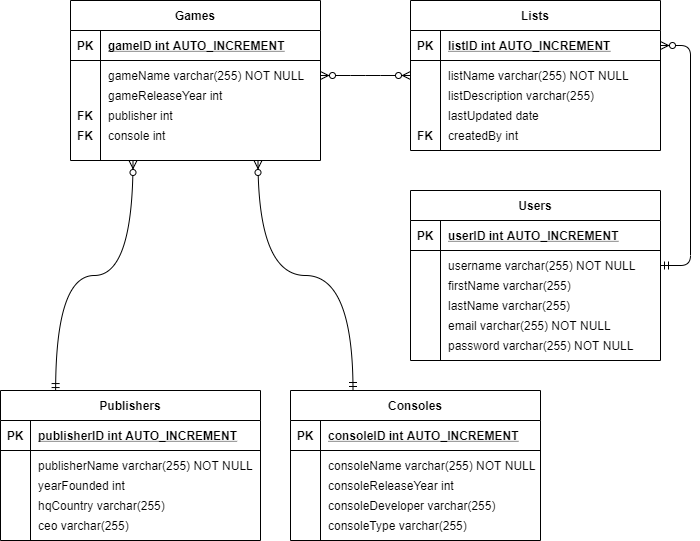

The diagram above was exported from draw.io. Its source (the exported page's mxGraphModel, read from the mxfile embedded in the PNG):
<mxGraphModel dx="1086" dy="966" grid="1" gridSize="10" guides="1" tooltips="1" connect="1" arrows="1" fold="1" page="1" pageScale="1" pageWidth="850" pageHeight="1100" math="0" shadow="0" extFonts="Permanent Marker^https://fonts.googleapis.com/css?family=Permanent+Marker">
  <root>
    <mxCell id="0" />
    <mxCell id="1" parent="0" />
    <mxCell id="C-vyLk0tnHw3VtMMgP7b-1" value="" style="edgeStyle=entityRelationEdgeStyle;endArrow=ERzeroToMany;startArrow=ERzeroToMany;endFill=1;startFill=1;curved=1;entryX=0;entryY=0.5;entryDx=0;entryDy=0;exitX=1;exitY=0.5;exitDx=0;exitDy=0;" parent="1" source="C-vyLk0tnHw3VtMMgP7b-27" target="C-vyLk0tnHw3VtMMgP7b-6" edge="1">
      <mxGeometry width="100" height="100" relative="1" as="geometry">
        <mxPoint x="340" y="720" as="sourcePoint" />
        <mxPoint x="440" y="620" as="targetPoint" />
      </mxGeometry>
    </mxCell>
    <mxCell id="C-vyLk0tnHw3VtMMgP7b-12" value="" style="edgeStyle=entityRelationEdgeStyle;endArrow=ERmandOne;startArrow=ERzeroToMany;endFill=0;startFill=1;rounded=1;" parent="1" source="C-vyLk0tnHw3VtMMgP7b-3" target="C-vyLk0tnHw3VtMMgP7b-17" edge="1">
      <mxGeometry width="100" height="100" relative="1" as="geometry">
        <mxPoint x="400" y="180" as="sourcePoint" />
        <mxPoint x="460" y="205" as="targetPoint" />
      </mxGeometry>
    </mxCell>
    <mxCell id="yAEmMwRzZffwlGaYuJGV-16" style="edgeStyle=orthogonalEdgeStyle;curved=1;orthogonalLoop=1;jettySize=auto;html=1;exitX=0.25;exitY=1;exitDx=0;exitDy=0;entryX=0.212;entryY=0.007;entryDx=0;entryDy=0;startArrow=ERzeroToMany;startFill=1;endArrow=ERmandOne;endFill=0;entryPerimeter=0;" parent="1" source="C-vyLk0tnHw3VtMMgP7b-23" target="yAEmMwRzZffwlGaYuJGV-1" edge="1">
      <mxGeometry relative="1" as="geometry" />
    </mxCell>
    <mxCell id="C-vyLk0tnHw3VtMMgP7b-2" value="Lists" style="shape=table;startSize=30;container=1;collapsible=1;childLayout=tableLayout;fixedRows=1;rowLines=0;fontStyle=1;align=center;resizeLast=1;" parent="1" vertex="1">
      <mxGeometry x="440" y="30" width="250" height="150" as="geometry" />
    </mxCell>
    <mxCell id="C-vyLk0tnHw3VtMMgP7b-3" value="" style="shape=partialRectangle;collapsible=0;dropTarget=0;pointerEvents=0;fillColor=none;points=[[0,0.5],[1,0.5]];portConstraint=eastwest;top=0;left=0;right=0;bottom=1;" parent="C-vyLk0tnHw3VtMMgP7b-2" vertex="1">
      <mxGeometry y="30" width="250" height="30" as="geometry" />
    </mxCell>
    <mxCell id="C-vyLk0tnHw3VtMMgP7b-4" value="PK" style="shape=partialRectangle;overflow=hidden;connectable=0;fillColor=none;top=0;left=0;bottom=0;right=0;fontStyle=1;" parent="C-vyLk0tnHw3VtMMgP7b-3" vertex="1">
      <mxGeometry width="30" height="30" as="geometry" />
    </mxCell>
    <mxCell id="C-vyLk0tnHw3VtMMgP7b-5" value="listID int AUTO_INCREMENT" style="shape=partialRectangle;overflow=hidden;connectable=0;fillColor=none;top=0;left=0;bottom=0;right=0;align=left;spacingLeft=6;fontStyle=5;" parent="C-vyLk0tnHw3VtMMgP7b-3" vertex="1">
      <mxGeometry x="30" width="220" height="30" as="geometry" />
    </mxCell>
    <mxCell id="C-vyLk0tnHw3VtMMgP7b-6" value="" style="shape=partialRectangle;collapsible=0;dropTarget=0;pointerEvents=0;fillColor=none;points=[[0,0.5],[1,0.5]];portConstraint=eastwest;top=0;left=0;right=0;bottom=0;" parent="C-vyLk0tnHw3VtMMgP7b-2" vertex="1">
      <mxGeometry y="60" width="250" height="30" as="geometry" />
    </mxCell>
    <mxCell id="C-vyLk0tnHw3VtMMgP7b-7" value="" style="shape=partialRectangle;overflow=hidden;connectable=0;fillColor=none;top=0;left=0;bottom=0;right=0;" parent="C-vyLk0tnHw3VtMMgP7b-6" vertex="1">
      <mxGeometry width="30" height="30" as="geometry" />
    </mxCell>
    <mxCell id="C-vyLk0tnHw3VtMMgP7b-8" value="listName varchar(255) NOT NULL" style="shape=partialRectangle;overflow=hidden;connectable=0;fillColor=none;top=0;left=0;bottom=0;right=0;align=left;spacingLeft=6;" parent="C-vyLk0tnHw3VtMMgP7b-6" vertex="1">
      <mxGeometry x="30" width="220" height="30" as="geometry" />
    </mxCell>
    <mxCell id="C-vyLk0tnHw3VtMMgP7b-9" value="" style="shape=partialRectangle;collapsible=0;dropTarget=0;pointerEvents=0;fillColor=none;points=[[0,0.5],[1,0.5]];portConstraint=eastwest;top=0;left=0;right=0;bottom=0;" parent="C-vyLk0tnHw3VtMMgP7b-2" vertex="1">
      <mxGeometry y="90" width="250" height="30" as="geometry" />
    </mxCell>
    <mxCell id="C-vyLk0tnHw3VtMMgP7b-10" value="" style="shape=partialRectangle;overflow=hidden;connectable=0;fillColor=none;top=0;left=0;bottom=0;right=0;" parent="C-vyLk0tnHw3VtMMgP7b-9" vertex="1">
      <mxGeometry width="30" height="30" as="geometry" />
    </mxCell>
    <mxCell id="C-vyLk0tnHw3VtMMgP7b-11" value="" style="shape=partialRectangle;overflow=hidden;connectable=0;fillColor=none;top=0;left=0;bottom=0;right=0;align=left;spacingLeft=6;" parent="C-vyLk0tnHw3VtMMgP7b-9" vertex="1">
      <mxGeometry x="30" width="220" height="30" as="geometry" />
    </mxCell>
    <mxCell id="yAEmMwRzZffwlGaYuJGV-18" value="gameReleaseYear int" style="shape=partialRectangle;overflow=hidden;connectable=0;fillColor=none;top=0;left=0;bottom=0;right=0;align=left;spacingLeft=6;" parent="1" vertex="1">
      <mxGeometry x="130" y="110" width="260" height="30" as="geometry" />
    </mxCell>
    <mxCell id="yAEmMwRzZffwlGaYuJGV-19" value="publisher int" style="shape=partialRectangle;overflow=hidden;connectable=0;fillColor=none;top=0;left=0;bottom=0;right=0;align=left;spacingLeft=6;" parent="1" vertex="1">
      <mxGeometry x="130" y="130" width="260" height="30" as="geometry" />
    </mxCell>
    <mxCell id="yAEmMwRzZffwlGaYuJGV-28" value="consoleReleaseYear int" style="shape=partialRectangle;overflow=hidden;connectable=0;fillColor=none;top=0;left=0;bottom=0;right=0;align=left;spacingLeft=6;" parent="1" vertex="1">
      <mxGeometry x="350" y="500" width="220" height="30" as="geometry" />
    </mxCell>
    <mxCell id="yAEmMwRzZffwlGaYuJGV-29" value="consoleDeveloper varchar(255)" style="shape=partialRectangle;overflow=hidden;connectable=0;fillColor=none;top=0;left=0;bottom=0;right=0;align=left;spacingLeft=6;" parent="1" vertex="1">
      <mxGeometry x="350" y="520" width="220" height="30" as="geometry" />
    </mxCell>
    <mxCell id="yAEmMwRzZffwlGaYuJGV-30" value="consoleType varchar(255)" style="shape=partialRectangle;overflow=hidden;connectable=0;fillColor=none;top=0;left=0;bottom=0;right=0;align=left;spacingLeft=6;" parent="1" vertex="1">
      <mxGeometry x="350" y="540" width="220" height="30" as="geometry" />
    </mxCell>
    <mxCell id="yAEmMwRzZffwlGaYuJGV-31" value="yearFounded int" style="shape=partialRectangle;overflow=hidden;connectable=0;fillColor=none;top=0;left=0;bottom=0;right=0;align=left;spacingLeft=6;" parent="1" vertex="1">
      <mxGeometry x="60" y="500" width="230" height="30" as="geometry" />
    </mxCell>
    <mxCell id="yAEmMwRzZffwlGaYuJGV-32" value="hqCountry varchar(255)" style="shape=partialRectangle;overflow=hidden;connectable=0;fillColor=none;top=0;left=0;bottom=0;right=0;align=left;spacingLeft=6;" parent="1" vertex="1">
      <mxGeometry x="60" y="520" width="230" height="30" as="geometry" />
    </mxCell>
    <mxCell id="yAEmMwRzZffwlGaYuJGV-33" value="ceo varchar(255)" style="shape=partialRectangle;overflow=hidden;connectable=0;fillColor=none;top=0;left=0;bottom=0;right=0;align=left;spacingLeft=6;" parent="1" vertex="1">
      <mxGeometry x="60" y="540" width="230" height="30" as="geometry" />
    </mxCell>
    <mxCell id="yAEmMwRzZffwlGaYuJGV-35" value="firstName varchar(255)" style="shape=partialRectangle;overflow=hidden;connectable=0;fillColor=none;top=0;left=0;bottom=0;right=0;align=left;spacingLeft=6;" parent="1" vertex="1">
      <mxGeometry x="470" y="300" width="220" height="30" as="geometry" />
    </mxCell>
    <mxCell id="yAEmMwRzZffwlGaYuJGV-36" value="lastName varchar(255)" style="shape=partialRectangle;overflow=hidden;connectable=0;fillColor=none;top=0;left=0;bottom=0;right=0;align=left;spacingLeft=6;" parent="1" vertex="1">
      <mxGeometry x="470" y="320" width="220" height="30" as="geometry" />
    </mxCell>
    <mxCell id="yAEmMwRzZffwlGaYuJGV-37" value="email varchar(255) NOT NULL" style="shape=partialRectangle;overflow=hidden;connectable=0;fillColor=none;top=0;left=0;bottom=0;right=0;align=left;spacingLeft=6;" parent="1" vertex="1">
      <mxGeometry x="470" y="340" width="220" height="30" as="geometry" />
    </mxCell>
    <mxCell id="yAEmMwRzZffwlGaYuJGV-38" value="password varchar(255) NOT NULL" style="shape=partialRectangle;overflow=hidden;connectable=0;fillColor=none;top=0;left=0;bottom=0;right=0;align=left;spacingLeft=6;" parent="1" vertex="1">
      <mxGeometry x="470" y="360" width="220" height="30" as="geometry" />
    </mxCell>
    <mxCell id="yAEmMwRzZffwlGaYuJGV-39" value="listDescription varchar(255)" style="shape=partialRectangle;overflow=hidden;connectable=0;fillColor=none;top=0;left=0;bottom=0;right=0;align=left;spacingLeft=6;" parent="1" vertex="1">
      <mxGeometry x="470" y="110" width="220" height="30" as="geometry" />
    </mxCell>
    <mxCell id="yAEmMwRzZffwlGaYuJGV-40" value="lastUpdated date" style="shape=partialRectangle;overflow=hidden;connectable=0;fillColor=none;top=0;left=0;bottom=0;right=0;align=left;spacingLeft=6;" parent="1" vertex="1">
      <mxGeometry x="470" y="130" width="220" height="30" as="geometry" />
    </mxCell>
    <mxCell id="yAEmMwRzZffwlGaYuJGV-41" value="createdBy int" style="shape=partialRectangle;overflow=hidden;connectable=0;fillColor=none;top=0;left=0;bottom=0;right=0;align=left;spacingLeft=6;" parent="1" vertex="1">
      <mxGeometry x="470" y="150" width="220" height="30" as="geometry" />
    </mxCell>
    <mxCell id="C-vyLk0tnHw3VtMMgP7b-13" value="Users" style="shape=table;startSize=30;container=1;collapsible=1;childLayout=tableLayout;fixedRows=1;rowLines=0;fontStyle=1;align=center;resizeLast=1;" parent="1" vertex="1">
      <mxGeometry x="440" y="220" width="250" height="170" as="geometry" />
    </mxCell>
    <mxCell id="C-vyLk0tnHw3VtMMgP7b-14" value="" style="shape=partialRectangle;collapsible=0;dropTarget=0;pointerEvents=0;fillColor=none;points=[[0,0.5],[1,0.5]];portConstraint=eastwest;top=0;left=0;right=0;bottom=1;" parent="C-vyLk0tnHw3VtMMgP7b-13" vertex="1">
      <mxGeometry y="30" width="250" height="30" as="geometry" />
    </mxCell>
    <mxCell id="C-vyLk0tnHw3VtMMgP7b-15" value="PK" style="shape=partialRectangle;overflow=hidden;connectable=0;fillColor=none;top=0;left=0;bottom=0;right=0;fontStyle=1;" parent="C-vyLk0tnHw3VtMMgP7b-14" vertex="1">
      <mxGeometry width="30" height="30" as="geometry" />
    </mxCell>
    <mxCell id="C-vyLk0tnHw3VtMMgP7b-16" value="userID int AUTO_INCREMENT" style="shape=partialRectangle;overflow=hidden;connectable=0;fillColor=none;top=0;left=0;bottom=0;right=0;align=left;spacingLeft=6;fontStyle=5;" parent="C-vyLk0tnHw3VtMMgP7b-14" vertex="1">
      <mxGeometry x="30" width="220" height="30" as="geometry" />
    </mxCell>
    <mxCell id="C-vyLk0tnHw3VtMMgP7b-17" value="" style="shape=partialRectangle;collapsible=0;dropTarget=0;pointerEvents=0;fillColor=none;points=[[0,0.5],[1,0.5]];portConstraint=eastwest;top=0;left=0;right=0;bottom=0;" parent="C-vyLk0tnHw3VtMMgP7b-13" vertex="1">
      <mxGeometry y="60" width="250" height="30" as="geometry" />
    </mxCell>
    <mxCell id="C-vyLk0tnHw3VtMMgP7b-18" value="" style="shape=partialRectangle;overflow=hidden;connectable=0;fillColor=none;top=0;left=0;bottom=0;right=0;" parent="C-vyLk0tnHw3VtMMgP7b-17" vertex="1">
      <mxGeometry width="30" height="30" as="geometry" />
    </mxCell>
    <mxCell id="C-vyLk0tnHw3VtMMgP7b-19" value="username varchar(255) NOT NULL" style="shape=partialRectangle;overflow=hidden;connectable=0;fillColor=none;top=0;left=0;bottom=0;right=0;align=left;spacingLeft=6;" parent="C-vyLk0tnHw3VtMMgP7b-17" vertex="1">
      <mxGeometry x="30" width="220" height="30" as="geometry" />
    </mxCell>
    <mxCell id="yAEmMwRzZffwlGaYuJGV-8" value="Consoles" style="shape=table;startSize=30;container=1;collapsible=1;childLayout=tableLayout;fixedRows=1;rowLines=0;fontStyle=1;align=center;resizeLast=1;" parent="1" vertex="1">
      <mxGeometry x="320" y="420" width="250" height="150" as="geometry" />
    </mxCell>
    <mxCell id="yAEmMwRzZffwlGaYuJGV-9" value="" style="shape=partialRectangle;collapsible=0;dropTarget=0;pointerEvents=0;fillColor=none;points=[[0,0.5],[1,0.5]];portConstraint=eastwest;top=0;left=0;right=0;bottom=1;" parent="yAEmMwRzZffwlGaYuJGV-8" vertex="1">
      <mxGeometry y="30" width="250" height="30" as="geometry" />
    </mxCell>
    <mxCell id="yAEmMwRzZffwlGaYuJGV-10" value="PK" style="shape=partialRectangle;overflow=hidden;connectable=0;fillColor=none;top=0;left=0;bottom=0;right=0;fontStyle=1;" parent="yAEmMwRzZffwlGaYuJGV-9" vertex="1">
      <mxGeometry width="30" height="30" as="geometry" />
    </mxCell>
    <mxCell id="yAEmMwRzZffwlGaYuJGV-11" value="consoleID int AUTO_INCREMENT" style="shape=partialRectangle;overflow=hidden;connectable=0;fillColor=none;top=0;left=0;bottom=0;right=0;align=left;spacingLeft=6;fontStyle=5;" parent="yAEmMwRzZffwlGaYuJGV-9" vertex="1">
      <mxGeometry x="30" width="220" height="30" as="geometry" />
    </mxCell>
    <mxCell id="yAEmMwRzZffwlGaYuJGV-12" value="" style="shape=partialRectangle;collapsible=0;dropTarget=0;pointerEvents=0;fillColor=none;points=[[0,0.5],[1,0.5]];portConstraint=eastwest;top=0;left=0;right=0;bottom=0;" parent="yAEmMwRzZffwlGaYuJGV-8" vertex="1">
      <mxGeometry y="60" width="250" height="30" as="geometry" />
    </mxCell>
    <mxCell id="yAEmMwRzZffwlGaYuJGV-13" value="" style="shape=partialRectangle;overflow=hidden;connectable=0;fillColor=none;top=0;left=0;bottom=0;right=0;" parent="yAEmMwRzZffwlGaYuJGV-12" vertex="1">
      <mxGeometry width="30" height="30" as="geometry" />
    </mxCell>
    <mxCell id="yAEmMwRzZffwlGaYuJGV-14" value="consoleName varchar(255) NOT NULL" style="shape=partialRectangle;overflow=hidden;connectable=0;fillColor=none;top=0;left=0;bottom=0;right=0;align=left;spacingLeft=6;" parent="yAEmMwRzZffwlGaYuJGV-12" vertex="1">
      <mxGeometry x="30" width="220" height="30" as="geometry" />
    </mxCell>
    <mxCell id="yAEmMwRzZffwlGaYuJGV-1" value="Publishers" style="shape=table;startSize=30;container=1;collapsible=1;childLayout=tableLayout;fixedRows=1;rowLines=0;fontStyle=1;align=center;resizeLast=1;" parent="1" vertex="1">
      <mxGeometry x="30" y="420" width="260" height="150" as="geometry" />
    </mxCell>
    <mxCell id="yAEmMwRzZffwlGaYuJGV-2" value="" style="shape=partialRectangle;collapsible=0;dropTarget=0;pointerEvents=0;fillColor=none;points=[[0,0.5],[1,0.5]];portConstraint=eastwest;top=0;left=0;right=0;bottom=1;" parent="yAEmMwRzZffwlGaYuJGV-1" vertex="1">
      <mxGeometry y="30" width="260" height="30" as="geometry" />
    </mxCell>
    <mxCell id="yAEmMwRzZffwlGaYuJGV-3" value="PK" style="shape=partialRectangle;overflow=hidden;connectable=0;fillColor=none;top=0;left=0;bottom=0;right=0;fontStyle=1;" parent="yAEmMwRzZffwlGaYuJGV-2" vertex="1">
      <mxGeometry width="30" height="30" as="geometry" />
    </mxCell>
    <mxCell id="yAEmMwRzZffwlGaYuJGV-4" value="publisherID int AUTO_INCREMENT" style="shape=partialRectangle;overflow=hidden;connectable=0;fillColor=none;top=0;left=0;bottom=0;right=0;align=left;spacingLeft=6;fontStyle=5;" parent="yAEmMwRzZffwlGaYuJGV-2" vertex="1">
      <mxGeometry x="30" width="230" height="30" as="geometry" />
    </mxCell>
    <mxCell id="yAEmMwRzZffwlGaYuJGV-5" value="" style="shape=partialRectangle;collapsible=0;dropTarget=0;pointerEvents=0;fillColor=none;points=[[0,0.5],[1,0.5]];portConstraint=eastwest;top=0;left=0;right=0;bottom=0;" parent="yAEmMwRzZffwlGaYuJGV-1" vertex="1">
      <mxGeometry y="60" width="260" height="30" as="geometry" />
    </mxCell>
    <mxCell id="yAEmMwRzZffwlGaYuJGV-6" value="" style="shape=partialRectangle;overflow=hidden;connectable=0;fillColor=none;top=0;left=0;bottom=0;right=0;" parent="yAEmMwRzZffwlGaYuJGV-5" vertex="1">
      <mxGeometry width="30" height="30" as="geometry" />
    </mxCell>
    <mxCell id="yAEmMwRzZffwlGaYuJGV-7" value="publisherName varchar(255) NOT NULL" style="shape=partialRectangle;overflow=hidden;connectable=0;fillColor=none;top=0;left=0;bottom=0;right=0;align=left;spacingLeft=6;" parent="yAEmMwRzZffwlGaYuJGV-5" vertex="1">
      <mxGeometry x="30" width="230" height="30" as="geometry" />
    </mxCell>
    <mxCell id="C-vyLk0tnHw3VtMMgP7b-23" value="Games" style="shape=table;startSize=30;container=1;collapsible=1;childLayout=tableLayout;fixedRows=1;rowLines=0;fontStyle=1;align=center;resizeLast=1;" parent="1" vertex="1">
      <mxGeometry x="100" y="30" width="250" height="160" as="geometry" />
    </mxCell>
    <mxCell id="C-vyLk0tnHw3VtMMgP7b-24" value="" style="shape=partialRectangle;collapsible=0;dropTarget=0;pointerEvents=0;fillColor=none;points=[[0,0.5],[1,0.5]];portConstraint=eastwest;top=0;left=0;right=0;bottom=1;" parent="C-vyLk0tnHw3VtMMgP7b-23" vertex="1">
      <mxGeometry y="30" width="250" height="30" as="geometry" />
    </mxCell>
    <mxCell id="C-vyLk0tnHw3VtMMgP7b-25" value="PK" style="shape=partialRectangle;overflow=hidden;connectable=0;fillColor=none;top=0;left=0;bottom=0;right=0;fontStyle=1;" parent="C-vyLk0tnHw3VtMMgP7b-24" vertex="1">
      <mxGeometry width="30" height="30" as="geometry" />
    </mxCell>
    <mxCell id="C-vyLk0tnHw3VtMMgP7b-26" value="gameID int AUTO_INCREMENT" style="shape=partialRectangle;overflow=hidden;connectable=0;fillColor=none;top=0;left=0;bottom=0;right=0;align=left;spacingLeft=6;fontStyle=5;" parent="C-vyLk0tnHw3VtMMgP7b-24" vertex="1">
      <mxGeometry x="30" width="220" height="30" as="geometry" />
    </mxCell>
    <mxCell id="C-vyLk0tnHw3VtMMgP7b-27" value="" style="shape=partialRectangle;collapsible=0;dropTarget=0;pointerEvents=0;fillColor=none;points=[[0,0.5],[1,0.5]];portConstraint=eastwest;top=0;left=0;right=0;bottom=0;" parent="C-vyLk0tnHw3VtMMgP7b-23" vertex="1">
      <mxGeometry y="60" width="250" height="30" as="geometry" />
    </mxCell>
    <mxCell id="C-vyLk0tnHw3VtMMgP7b-28" value="" style="shape=partialRectangle;overflow=hidden;connectable=0;fillColor=none;top=0;left=0;bottom=0;right=0;" parent="C-vyLk0tnHw3VtMMgP7b-27" vertex="1">
      <mxGeometry width="30" height="30" as="geometry" />
    </mxCell>
    <mxCell id="C-vyLk0tnHw3VtMMgP7b-29" value="gameName varchar(255) NOT NULL" style="shape=partialRectangle;overflow=hidden;connectable=0;fillColor=none;top=0;left=0;bottom=0;right=0;align=left;spacingLeft=6;" parent="C-vyLk0tnHw3VtMMgP7b-27" vertex="1">
      <mxGeometry x="30" width="220" height="30" as="geometry" />
    </mxCell>
    <mxCell id="yAEmMwRzZffwlGaYuJGV-43" value="FK" style="shape=partialRectangle;overflow=hidden;connectable=0;fillColor=none;top=0;left=0;bottom=0;right=0;fontStyle=1;" parent="1" vertex="1">
      <mxGeometry x="100" y="130" width="30" height="30" as="geometry" />
    </mxCell>
    <mxCell id="yAEmMwRzZffwlGaYuJGV-44" value="FK" style="shape=partialRectangle;overflow=hidden;connectable=0;fillColor=none;top=0;left=0;bottom=0;right=0;fontStyle=1;" parent="1" vertex="1">
      <mxGeometry x="440" y="150" width="30" height="30" as="geometry" />
    </mxCell>
    <mxCell id="R5oD69PsDohXBSHMmxhH-1" value="console int" style="shape=partialRectangle;overflow=hidden;connectable=0;fillColor=none;top=0;left=0;bottom=0;right=0;align=left;spacingLeft=6;" parent="1" vertex="1">
      <mxGeometry x="130" y="150" width="260" height="30" as="geometry" />
    </mxCell>
    <mxCell id="R5oD69PsDohXBSHMmxhH-2" value="FK" style="shape=partialRectangle;overflow=hidden;connectable=0;fillColor=none;top=0;left=0;bottom=0;right=0;fontStyle=1;" parent="1" vertex="1">
      <mxGeometry x="100" y="150" width="30" height="30" as="geometry" />
    </mxCell>
    <mxCell id="R5oD69PsDohXBSHMmxhH-3" style="edgeStyle=orthogonalEdgeStyle;curved=1;orthogonalLoop=1;jettySize=auto;html=1;exitX=0.75;exitY=1;exitDx=0;exitDy=0;entryX=0.25;entryY=0;entryDx=0;entryDy=0;startArrow=ERzeroToMany;startFill=1;endArrow=ERmandOne;endFill=0;" parent="1" source="C-vyLk0tnHw3VtMMgP7b-23" target="yAEmMwRzZffwlGaYuJGV-8" edge="1">
      <mxGeometry relative="1" as="geometry">
        <mxPoint x="337.4" y="230" as="sourcePoint" />
        <mxPoint x="260.01999999999987" y="461.04999999999995" as="targetPoint" />
      </mxGeometry>
    </mxCell>
  </root>
</mxGraphModel>